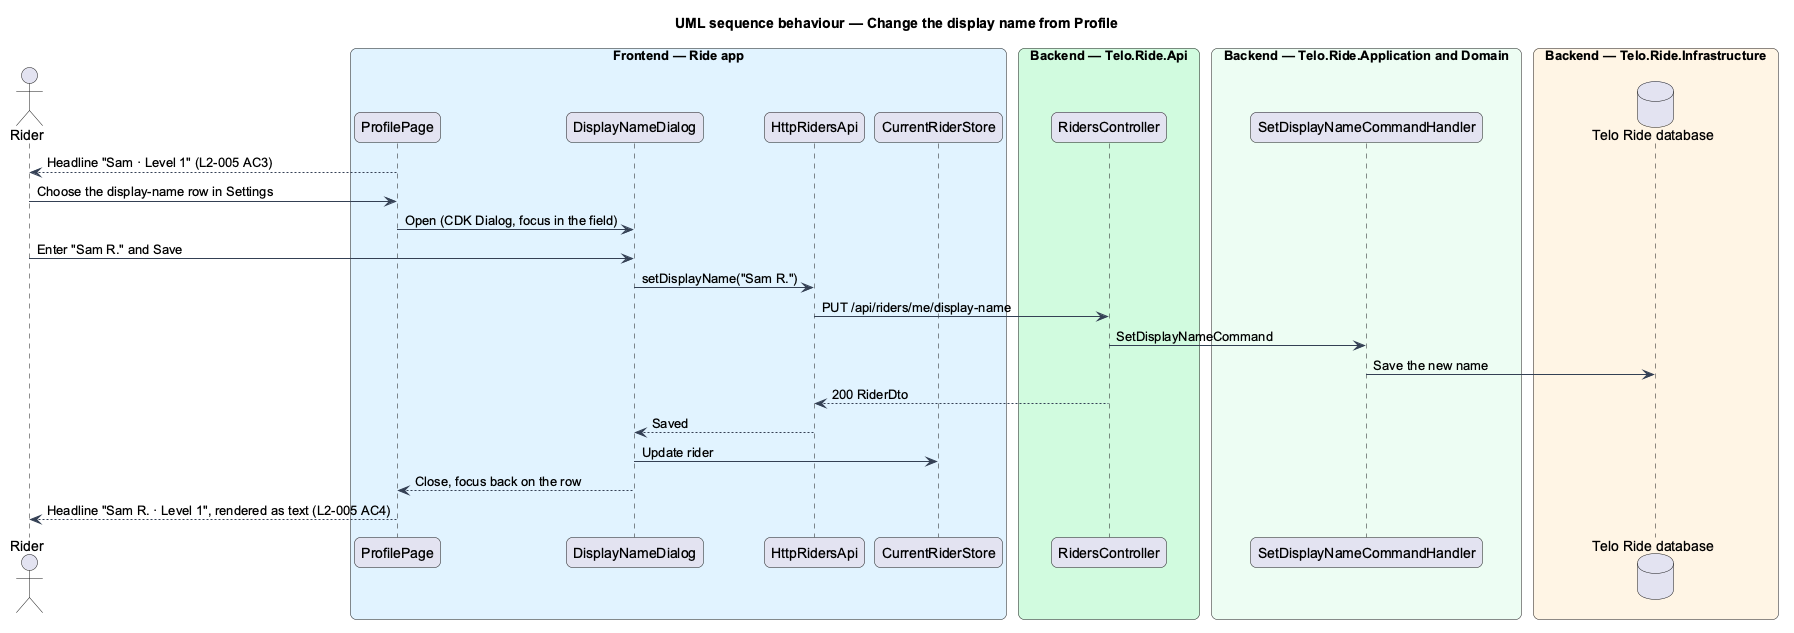

The diagram above was rendered by PlantUML. Its source (embedded in the PNG):
@startuml
title UML sequence behaviour — Change the display name from Profile
skinparam backgroundColor #FFFFFF
skinparam shadowing false
skinparam roundcorner 12
skinparam defaultFontName Arial
skinparam ArrowColor #344054
skinparam rectangle {
  BorderColor #344054
  FontColor #101828
}
skinparam package {
  BorderColor #667085
  FontColor #101828
  BackgroundColor #F9FAFB
}
actor "Rider" as actor
box "Frontend — Ride app" #E0F2FE
  participant "ProfilePage" as profile
  participant "DisplayNameDialog" as dialog
  participant "HttpRidersApi" as client
  participant "CurrentRiderStore" as current
end box
box "Backend — Telo.Ride.Api" #D1FADF
  participant "RidersController" as ctrl
end box
box "Backend — Telo.Ride.Application and Domain" #ECFDF3
  participant "SetDisplayNameCommandHandler" as handler
end box
box "Backend — Telo.Ride.Infrastructure" #FFF4E5
  database "Telo Ride database" as db
end box
profile --> actor : Headline "Sam · Level 1" (L2-005 AC3)
actor -> profile : Choose the display-name row in Settings
profile -> dialog : Open (CDK Dialog, focus in the field)
actor -> dialog : Enter "Sam R." and Save
dialog -> client : setDisplayName("Sam R.")
client -> ctrl : PUT /api/riders/me/display-name
ctrl -> handler : SetDisplayNameCommand
handler -> db : Save the new name
ctrl --> client : 200 RiderDto
client --> dialog : Saved
dialog -> current : Update rider
dialog --> profile : Close, focus back on the row
profile --> actor : Headline "Sam R. · Level 1", rendered as text (L2-005 AC4)
@enduml